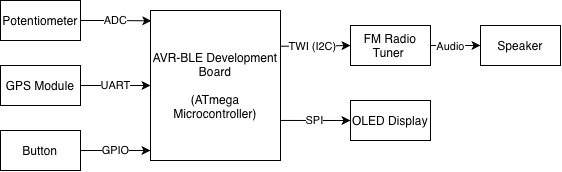

The diagram above was exported from draw.io. Its source (the exported page's mxGraphModel, read from the mxfile embedded in the PNG):
<mxGraphModel dx="877" dy="1017" grid="1" gridSize="10" guides="1" tooltips="1" connect="1" arrows="1" fold="1" page="1" pageScale="1" pageWidth="850" pageHeight="1100" math="0" shadow="0">
  <root>
    <mxCell id="0" />
    <mxCell id="1" parent="0" />
    <mxCell id="j7j05zat-VF5CKjSP0Rb-1" parent="1" style="rounded=0;whiteSpace=wrap;html=1;" value="&lt;div&gt;AVR-BLE Development Board&lt;/div&gt;&lt;div&gt;&lt;br&gt;&lt;/div&gt;(ATmega Microcontroller)" vertex="1">
      <mxGeometry height="150" width="130" x="220" y="520" as="geometry" />
    </mxCell>
    <mxCell id="j7j05zat-VF5CKjSP0Rb-12" edge="1" parent="1" source="j7j05zat-VF5CKjSP0Rb-2" style="edgeStyle=orthogonalEdgeStyle;rounded=0;orthogonalLoop=1;jettySize=auto;html=1;exitX=1;exitY=0.5;exitDx=0;exitDy=0;entryX=0;entryY=0.5;entryDx=0;entryDy=0;" target="j7j05zat-VF5CKjSP0Rb-1" value="UART">
      <mxGeometry relative="1" as="geometry">
        <mxPoint as="offset" />
      </mxGeometry>
    </mxCell>
    <mxCell id="j7j05zat-VF5CKjSP0Rb-2" parent="1" style="rounded=0;whiteSpace=wrap;html=1;" value="GPS Module" vertex="1">
      <mxGeometry height="40" width="80" x="70" y="575" as="geometry" />
    </mxCell>
    <mxCell id="j7j05zat-VF5CKjSP0Rb-35" edge="1" parent="1" source="j7j05zat-VF5CKjSP0Rb-3" style="edgeStyle=orthogonalEdgeStyle;rounded=0;orthogonalLoop=1;jettySize=auto;html=1;exitX=1;exitY=0.5;exitDx=0;exitDy=0;entryX=0;entryY=0.5;entryDx=0;entryDy=0;" target="j7j05zat-VF5CKjSP0Rb-34">
      <mxGeometry relative="1" as="geometry" />
    </mxCell>
    <mxCell id="j7j05zat-VF5CKjSP0Rb-36" connectable="0" parent="j7j05zat-VF5CKjSP0Rb-35" style="edgeLabel;html=1;align=center;verticalAlign=middle;resizable=0;points=[];" value="Audio" vertex="1">
      <mxGeometry relative="1" x="-0.2533" as="geometry">
        <mxPoint x="1" as="offset" />
      </mxGeometry>
    </mxCell>
    <mxCell id="j7j05zat-VF5CKjSP0Rb-3" parent="1" style="rounded=0;whiteSpace=wrap;html=1;" value="FM Radio Tuner&amp;nbsp;" vertex="1">
      <mxGeometry height="40" width="80" x="420" y="535" as="geometry" />
    </mxCell>
    <mxCell id="j7j05zat-VF5CKjSP0Rb-4" parent="1" style="rounded=0;whiteSpace=wrap;html=1;" value="OLED Display" vertex="1">
      <mxGeometry height="40" width="80" x="420" y="610" as="geometry" />
    </mxCell>
    <mxCell id="j7j05zat-VF5CKjSP0Rb-10" edge="1" parent="1" source="j7j05zat-VF5CKjSP0Rb-5" style="edgeStyle=orthogonalEdgeStyle;rounded=0;orthogonalLoop=1;jettySize=auto;html=1;exitX=1;exitY=0.5;exitDx=0;exitDy=0;entryX=0.006;entryY=0.069;entryDx=0;entryDy=0;entryPerimeter=0;" target="j7j05zat-VF5CKjSP0Rb-1" value="ADC">
      <mxGeometry relative="1" as="geometry" />
    </mxCell>
    <mxCell id="j7j05zat-VF5CKjSP0Rb-5" parent="1" style="rounded=0;whiteSpace=wrap;html=1;" value="Potentiometer" vertex="1">
      <mxGeometry height="40" width="80" x="70" y="510" as="geometry" />
    </mxCell>
    <mxCell id="j7j05zat-VF5CKjSP0Rb-6" parent="1" style="rounded=0;whiteSpace=wrap;html=1;" value="Button" vertex="1">
      <mxGeometry height="40" width="80" x="70" y="640" as="geometry" />
    </mxCell>
    <mxCell id="j7j05zat-VF5CKjSP0Rb-9" edge="1" parent="1" source="j7j05zat-VF5CKjSP0Rb-6" style="edgeStyle=orthogonalEdgeStyle;rounded=0;orthogonalLoop=1;jettySize=auto;html=1;exitX=1;exitY=0.5;exitDx=0;exitDy=0;" value="GPIO">
      <mxGeometry relative="1" as="geometry">
        <Array as="points">
          <mxPoint x="180" y="660" />
          <mxPoint x="180" y="660" />
        </Array>
        <mxPoint x="220" y="660" as="targetPoint" />
      </mxGeometry>
    </mxCell>
    <mxCell id="j7j05zat-VF5CKjSP0Rb-26" edge="1" parent="1" source="j7j05zat-VF5CKjSP0Rb-1" style="edgeStyle=orthogonalEdgeStyle;rounded=0;orthogonalLoop=1;jettySize=auto;html=1;exitX=1;exitY=0.733;exitDx=0;exitDy=0;entryX=0;entryY=0.5;entryDx=0;entryDy=0;exitPerimeter=0;" target="j7j05zat-VF5CKjSP0Rb-4">
      <mxGeometry relative="1" as="geometry" />
    </mxCell>
    <mxCell id="j7j05zat-VF5CKjSP0Rb-27" connectable="0" parent="j7j05zat-VF5CKjSP0Rb-26" style="edgeLabel;html=1;align=center;verticalAlign=middle;resizable=0;points=[];" value="SPI" vertex="1">
      <mxGeometry relative="1" x="-0.0286" y="1" as="geometry">
        <mxPoint as="offset" />
      </mxGeometry>
    </mxCell>
    <mxCell id="j7j05zat-VF5CKjSP0Rb-30" edge="1" parent="1" source="j7j05zat-VF5CKjSP0Rb-1" style="edgeStyle=orthogonalEdgeStyle;rounded=0;orthogonalLoop=1;jettySize=auto;html=1;exitX=0.997;exitY=0.238;exitDx=0;exitDy=0;entryX=0;entryY=0.5;entryDx=0;entryDy=0;exitPerimeter=0;" target="j7j05zat-VF5CKjSP0Rb-3">
      <mxGeometry relative="1" as="geometry">
        <Array as="points">
          <mxPoint x="385" y="555" />
        </Array>
      </mxGeometry>
    </mxCell>
    <mxCell id="j7j05zat-VF5CKjSP0Rb-31" connectable="0" parent="j7j05zat-VF5CKjSP0Rb-30" style="edgeLabel;html=1;align=center;verticalAlign=middle;resizable=0;points=[];" value="TWI (I2C)" vertex="1">
      <mxGeometry relative="1" x="-0.1003" y="1" as="geometry">
        <mxPoint as="offset" />
      </mxGeometry>
    </mxCell>
    <mxCell id="j7j05zat-VF5CKjSP0Rb-34" parent="1" style="rounded=0;whiteSpace=wrap;html=1;" value="Speaker" vertex="1">
      <mxGeometry height="40" width="80" x="550" y="535" as="geometry" />
    </mxCell>
  </root>
</mxGraphModel>